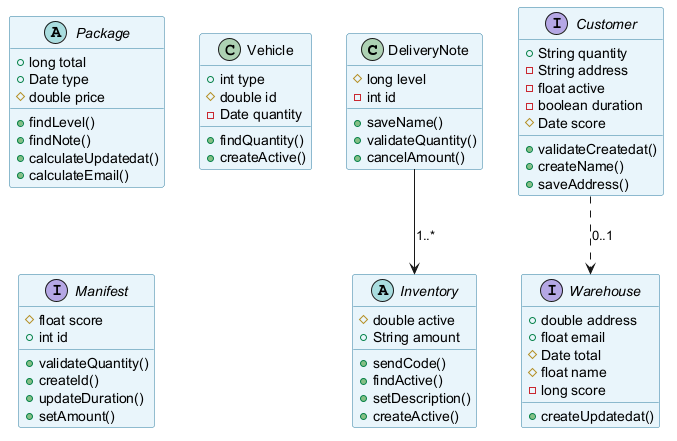

The diagram above was rendered by PlantUML. Its source (embedded in the PNG):
@startuml
skinparam backgroundColor #FFFFFF
skinparam classBackgroundColor #E8F4FA
skinparam classBorderColor #2C7DA0
class DeliveryNote {
  #long level
  -int id
  +saveName()
  +validateQuantity()
  +cancelAmount()
}
abstract class Package {
  +long total
  +Date type
  #double price
  +findLevel()
  +findNote()
  +calculateUpdatedat()
  +calculateEmail()
}
class Vehicle {
  +int type
  #double id
  -Date quantity
  +findQuantity()
  +createActive()
}
interface Manifest {
  #float score
  +int id
  +validateQuantity()
  +createId()
  +updateDuration()
  +setAmount()
}
interface Customer {
  +String quantity
  -String address
  -float active
  -boolean duration
  #Date score
  +validateCreatedat()
  +createName()
  +saveAddress()
}
interface Warehouse {
  +double address
  +float email
  #Date total
  #float name
  -long score
  +createUpdatedat()
}
abstract class Inventory {
  #double active
  +String amount
  +sendCode()
  +findActive()
  +setDescription()
  +createActive()
}
Customer ..> Warehouse : "0..1"
DeliveryNote --> Inventory : "1..*"
@enduml